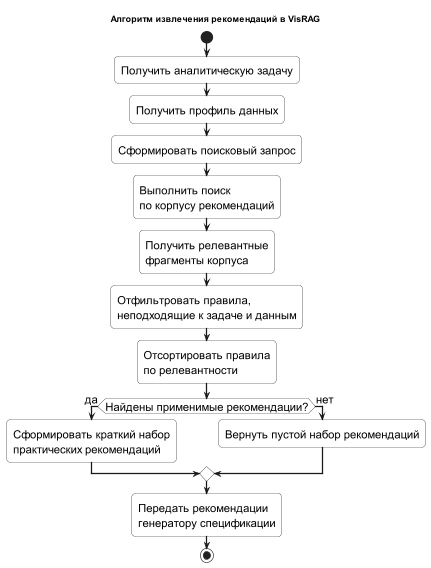

The diagram above was rendered by PlantUML. Its source (embedded in the PNG):
@startuml
title Алгоритм извлечения рекомендаций в VisRAG

skinparam shadowing false
skinparam monochrome true
skinparam roundcorner 12
skinparam defaultFontSize 18
skinparam ArrowThickness 2
skinparam linetype ortho
skinparam dpi 600

skinparam activity {
  BorderColor black
  BackgroundColor white
}

start

:Получить аналитическую задачу;
:Получить профиль данных;
:Сформировать поисковый запрос;

:Выполнить поиск\nпо корпусу рекомендаций;
:Получить релевантные\nфрагменты корпуса;

:Отфильтровать правила,\nнеподходящие к задаче и данным;
:Отсортировать правила\nпо релевантности;

if (Найдены применимые рекомендации?) then (да)
  :Сформировать краткий набор\nпрактических рекомендаций;
else (нет)
  :Вернуть пустой набор рекомендаций;
endif

:Передать рекомендации\nгенератору спецификации;

stop
@enduml